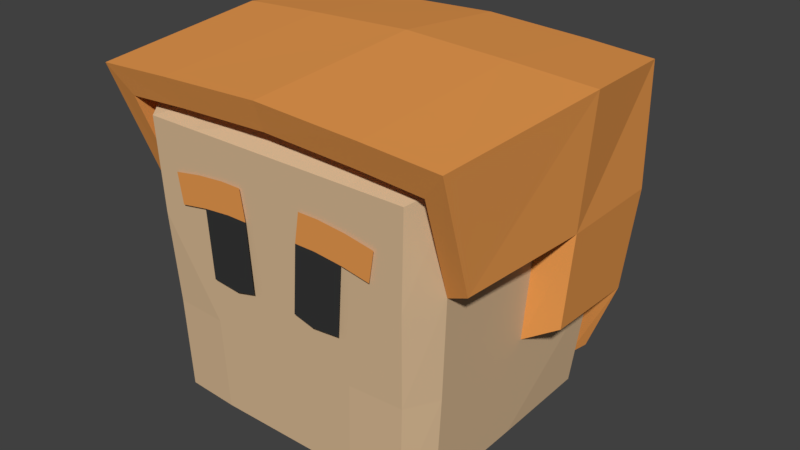 # Source: HansEyes.blend  (saved by Blender 2.79.0; exported with 4.5.12 LTS)
import bpy
from mathutils import Matrix  # noqa: F401  (used for matrix-valued properties, if any)

bpy.ops.wm.read_factory_settings(use_empty=True)
scene = bpy.context.scene
scene.name = 'Scene'

# ---- collections
col_collection_1 = bpy.data.collections.new('Collection 1'); scene.collection.children.link(col_collection_1)
col_collection_2 = bpy.data.collections.new('Collection 2'); scene.collection.children.link(col_collection_2)
col_collection_11 = bpy.data.collections.new('Collection 11'); scene.collection.children.link(col_collection_11)

# ---- materials (node trees are filled in below, after node groups)
mat_feet = bpy.data.materials.new('Feet')
mat_feet.alpha_threshold = 0.0
mat_feet.use_transparent_shadow = False
mat_feet.diffuse_color = (0.1107, 0.02811, 0.009614, 1.0)
mat_feet.roughness = 0.5
mat_body = bpy.data.materials.new('Body')
mat_body.alpha_threshold = 0.0
mat_body.use_transparent_shadow = False
mat_body.diffuse_color = (0.686, 0.4853, 0.2928, 1.0)
mat_body.roughness = 0.5
mat_material = bpy.data.materials.new('Material')
mat_material.alpha_threshold = 0.0
mat_material.use_transparent_shadow = False
mat_material.diffuse_color = (0.07471, 0.2925, 0.8, 1.0)
mat_material.roughness = 0.5
mat_hair = bpy.data.materials.new('Hair')
mat_hair.alpha_threshold = 0.0
mat_hair.use_transparent_shadow = False
mat_hair.diffuse_color = (0.8, 0.3192, 0.07893, 1.0)
mat_hair.roughness = 0.5
mat_detail = bpy.data.materials.new('Detail')
mat_detail.alpha_threshold = 0.0
mat_detail.use_transparent_shadow = False
mat_detail.diffuse_color = (0.03741, 0.03741, 0.03741, 1.0)
mat_detail.roughness = 0.5

# ---- material node trees

# ---- world
world_world = bpy.data.worlds.new('World'); scene.world = world_world
world_world.color = (0.05088, 0.05088, 0.05088)
world_world.use_sun_shadow = False
world_world.sun_shadow_jitter_overblur = 0.0
world_world.cycles.sampling_method = 'MANUAL'

# ---- meshes
me_hanseyes = bpy.data.meshes.new('HansEyes')
me_hanseyes.from_pydata([(-0.3493, -5.96e-08, 0.4969), (-0.2589, -5.96e-08, 0.5125), (-0.2436, -5.96e-08, 0.4192), (-0.334, -5.96e-08, 0.4036), (-0.1703, -5.96e-08, 0.5209), (-0.155, -5.96e-08, 0.4276), (-0.1049, -5.96e-08, 0.5209), (-0.08956, -5.96e-08, 0.4276), (-0.2288, -5.96e-08, 0.2082), (-0.1402, -5.96e-08, 0.1997), (-0.07479, -5.96e-08, 0.2166), (0.3493, -5.96e-08, 0.4969), (0.2589, -5.96e-08, 0.5125), (0.2436, -5.96e-08, 0.4192), (0.334, -5.96e-08, 0.4036), (0.1703, -5.96e-08, 0.5209), (0.155, -5.96e-08, 0.4276), (0.1049, -5.96e-08, 0.5209), (0.08956, -5.96e-08, 0.4276), (0.2288, -5.96e-08, 0.2082), (0.1402, -5.96e-08, 0.1997), (0.07479, -5.96e-08, 0.2166)], [], [(3, 2, 1, 0), (1, 2, 5, 4), (4, 5, 7, 6), (7, 5, 9, 10), (5, 2, 8, 9), (14, 11, 12, 13), (12, 15, 16, 13), (15, 17, 18, 16), (18, 21, 20, 16), (16, 20, 19, 13)])
me_hanseyes.polygons.foreach_set('material_index', [3, 3, 3, 4, 4, 3, 3, 3, 4, 4])
me_hanseyes.materials.append(mat_feet)
me_hanseyes.materials.append(mat_body)
me_hanseyes.materials.append(mat_material)
me_hanseyes.materials.append(mat_hair)
me_hanseyes.materials.append(mat_detail)
me_hanseyes.use_remesh_preserve_volume = False
me_hanseyes.use_remesh_preserve_attributes = False
me_hanseyes.use_mirror_x = True
me_hanseyes.update()
me_refererencehead = bpy.data.meshes.new('RefererenceHead')
me_refererencehead.from_pydata([(-0.436, -0.5, 1.933), (-0.404, -0.4733, 1.067), (-0.3818, 0.3858, 1.067), (-0.15, -0.08202, 0.9607), (-0.147, 0.2184, 0.9607), (-0.5, -0.3939, 1.975), (-0.448, -0.3812, 1.045), (-0.4385, 0.2937, 1.045), (-0.15, 0.01798, 0.9607), (-0.1483, 0.118, 0.9607), (-0.2666, -0.5, 1.933), (-0.2346, -0.4817, 1.067), (-0.1236, -0.08202, 0.9607), (-0.2346, 0.3858, 1.067), (-0.1215, 0.218, 0.9607), (-0.2986, -0.3939, 1.988), (-0.4482, -0.04835, 1.05), (-0.1477, 0.06842, 0.9653), (-0.4147, -0.4793, 1.356), (-0.4253, -0.4939, 1.644), (-0.4827, -0.3925, 1.665), (-0.4653, -0.3826, 1.355), (-0.4653, 0.3271, 1.355), (-0.2559, -0.4939, 1.644), (-0.2453, -0.4878, 1.356), (-0.4831, -0.01614, 1.675), (-0.4657, -0.03224, 1.362), (-0.4557, 0.5168, 2.0), (-0.429, 0.401, 1.112), (-0.5705, -0.5343, 2.061), (-0.5445, 0.4304, 2.061), (-0.2949, 0.5418, 2.011), (-0.2617, 0.4371, 1.112), (-0.3327, 0.4304, 2.075), (-0.3327, -0.5343, 2.075), (-0.6044, 0.03732, 2.099), (-0.3317, 0.03732, 2.114), (-0.4824, 0.5068, 1.67), (-0.4698, 0.4686, 1.401), (-0.55, -0.4025, 1.695), (-0.5668, 0.391, 1.695), (-0.5463, 0.3516, 1.384), (-0.2823, 0.5345, 1.67), (-0.2697, 0.4963, 1.401), (-0.5838, 0.0183, 1.706), (-0.5628, 0.01129, 1.412), (-0.5, -0.5052, 1.975), (-0.2986, -0.5052, 1.988), (-0.2862, 0.2899, 1.014), (-0.2866, -0.3625, 1.014), (-0.3113, -0.2544, 1.002), (-0.3102, 0.1824, 1.002), (-0.1758, 0.2897, 1.014), (-0.1763, -0.3672, 1.014), (-0.3104, -0.03871, 1.007), (0.436, -0.5, 1.933), (0.404, -0.4733, 1.067), (0.3818, 0.3858, 1.067), (0.15, -0.08202, 0.9607), (0.147, 0.2184, 0.9607), (0.0, -0.5, 1.933), (0.0, -0.4817, 1.067), (0.0, 0.3858, 1.067), (0.0, -0.08202, 0.9607), (0.0, 0.218, 0.9607), (0.5, -0.3939, 1.975), (0.448, -0.3812, 1.045), (0.4385, 0.2937, 1.045), (0.15, 0.01798, 0.9607), (0.1483, 0.118, 0.9607), (0.0, -0.3939, 2.0), (0.2666, -0.5, 1.933), (0.2346, -0.4817, 1.067), (0.1236, -0.08202, 0.9607), (0.2346, 0.3858, 1.067), (0.1215, 0.218, 0.9607), (0.2986, -0.3939, 1.988), (0.4482, -0.04835, 1.05), (0.1477, 0.06842, 0.9653), (0.4147, -0.4793, 1.356), (0.4253, -0.4939, 1.644), (0.0, -0.4939, 1.644), (0.0, -0.4878, 1.356), (0.4827, -0.3925, 1.665), (0.4653, -0.3826, 1.355), (0.4653, 0.3271, 1.355), (0.2559, -0.4939, 1.644), (0.2453, -0.4878, 1.356), (0.4831, -0.01614, 1.675), (0.4657, -0.03224, 1.362), (0.4557, 0.5168, 2.0), (0.429, 0.401, 1.112), (0.0, 0.5557, 2.011), (0.0, 0.4371, 1.112), (0.5705, -0.5343, 2.061), (0.5445, 0.4304, 2.061), (0.0, 0.4304, 2.09), (0.0, -0.5343, 2.09), (0.2949, 0.5418, 2.011), (0.2617, 0.4371, 1.112), (0.3327, 0.4304, 2.075), (0.3327, -0.5343, 2.075), (0.6044, 0.03732, 2.099), (0.0, 0.03732, 2.128), (0.3317, 0.03732, 2.114), (0.4824, 0.5068, 1.67), (0.4698, 0.4686, 1.401), (0.0, 0.5429, 1.67), (0.0, 0.5019, 1.401), (0.55, -0.4025, 1.695), (0.5668, 0.391, 1.695), (0.5463, 0.3516, 1.384), (0.2823, 0.5345, 1.67), (0.2697, 0.4963, 1.401), (0.5838, 0.0183, 1.706), (0.5628, 0.01129, 1.412), (0.5, -0.5052, 1.975), (0.0, -0.5052, 2.0), (0.2986, -0.5052, 1.988), (0.2862, 0.2899, 1.014), (0.2866, -0.3625, 1.014), (0.0, 0.2897, 1.014), (0.0, -0.3672, 1.014), (0.3113, -0.2544, 1.002), (0.3102, 0.1824, 1.002), (0.1758, 0.2897, 1.014), (0.1763, -0.3672, 1.014), (0.3104, -0.03871, 1.007)], [], [(23, 10, 0, 19), (15, 5, 0, 10), (53, 49, 3, 12), (51, 48, 4, 9), (52, 121, 64, 14), (49, 50, 8, 3), (54, 51, 9, 17), (19, 0, 5, 20), (7, 22, 2), (48, 52, 14, 4), (122, 53, 12, 63), (70, 15, 10, 60), (81, 60, 10, 23), (25, 20, 39, 44), (117, 97, 34, 47), (28, 41, 38), (50, 54, 17, 8), (6, 21, 26, 16), (21, 20, 25, 26), (61, 82, 24, 11), (82, 81, 23, 24), (26, 25, 44, 45), (22, 26, 45, 41), (16, 26, 22, 7), (15, 70, 117, 47), (1, 18, 21, 6), (18, 19, 20, 21), (13, 2, 28, 32), (62, 13, 32, 93), (11, 24, 18, 1), (24, 23, 19, 18), (2, 22, 41, 28), (5, 15, 47, 46), (40, 30, 27, 37), (42, 31, 92, 107), (31, 27, 30, 33), (36, 35, 29, 34), (44, 35, 30, 40), (103, 36, 34, 97), (92, 31, 33, 96), (37, 27, 31, 42), (96, 33, 36, 103), (39, 29, 35, 44), (33, 30, 35, 36), (28, 38, 43, 32), (38, 37, 42, 43), (45, 44, 40, 41), (32, 43, 108, 93), (43, 42, 107, 108), (41, 40, 37, 38), (47, 34, 29, 46), (5, 46, 20), (20, 46, 29, 39), (6, 16, 54, 50), (61, 11, 53, 122), (2, 13, 52, 48), (16, 7, 51, 54), (1, 6, 50, 49), (13, 62, 121, 52), (7, 2, 48, 51), (11, 1, 49, 53), (86, 80, 55, 71), (76, 71, 55, 65), (126, 73, 58, 120), (124, 69, 59, 119), (125, 75, 64, 121), (120, 58, 68, 123), (127, 78, 69, 124), (80, 83, 65, 55), (67, 57, 85), (119, 59, 75, 125), (122, 63, 73, 126), (70, 60, 71, 76), (81, 86, 71, 60), (88, 114, 109, 83), (117, 118, 101, 97), (91, 106, 111), (123, 68, 78, 127), (66, 77, 89, 84), (84, 89, 88, 83), (61, 72, 87, 82), (82, 87, 86, 81), (89, 115, 114, 88), (85, 111, 115, 89), (77, 67, 85, 89), (76, 118, 117, 70), (56, 66, 84, 79), (79, 84, 83, 80), (74, 99, 91, 57), (62, 93, 99, 74), (72, 56, 79, 87), (87, 79, 80, 86), (57, 91, 111, 85), (65, 116, 118, 76), (110, 105, 90, 95), (112, 107, 92, 98), (98, 100, 95, 90), (104, 101, 94, 102), (114, 110, 95, 102), (103, 97, 101, 104), (92, 96, 100, 98), (105, 112, 98, 90), (96, 103, 104, 100), (109, 114, 102, 94), (100, 104, 102, 95), (91, 99, 113, 106), (106, 113, 112, 105), (115, 111, 110, 114), (99, 93, 108, 113), (113, 108, 107, 112), (111, 106, 105, 110), (118, 116, 94, 101), (65, 83, 116), (83, 109, 94, 116), (66, 123, 127, 77), (61, 122, 126, 72), (57, 119, 125, 74), (77, 127, 124, 67), (56, 120, 123, 66), (74, 125, 121, 62), (67, 124, 119, 57), (72, 126, 120, 56)])
me_refererencehead.polygons.foreach_set('material_index', [1, 1, 1, 1, 1, 1, 1, 1, 1, 1, 1, 1, 1, 3, 3, 3, 1, 1, 1, 1, 1, 3, 3, 1, 3, 1, 1, 3, 3, 1, 1, 3, 3, 3, 3, 3, 3, 3, 3, 3, 3, 3, 3, 3, 3, 3, 3, 3, 3, 3, 3, 3, 3, 1, 1, 1, 1, 1, 1, 1, 1, 1, 1, 1, 1, 1, 1, 1, 1, 1, 1, 1, 1, 1, 3, 3, 3, 1, 1, 1, 1, 1, 3, 3, 1, 3, 1, 1, 3, 3, 1, 1, 3, 3, 3, 3, 3, 3, 3, 3, 3, 3, 3, 3, 3, 3, 3, 3, 3, 3, 3, 3, 3, 3, 1, 1, 1, 1, 1, 1, 1, 1])
me_refererencehead.materials.append(mat_feet)
me_refererencehead.materials.append(mat_body)
me_refererencehead.materials.append(mat_material)
me_refererencehead.materials.append(mat_hair)
me_refererencehead.materials.append(mat_detail)
me_refererencehead.use_remesh_preserve_volume = False
me_refererencehead.use_remesh_preserve_attributes = False
me_refererencehead.use_mirror_x = True
me_refererencehead.update()
arm_eyesrig = bpy.data.armatures.new('EyesRig')  # bones are not reproduced

# ---- objects
ob_hanseyes = bpy.data.objects.new('HansEyes', me_hanseyes)
ob_referencehead = bpy.data.objects.new('ReferenceHead', me_refererencehead)
ob_eyesrig = bpy.data.objects.new('EyesRig', arm_eyesrig)

# ---- transforms, parenting, visibility, modifiers, constraints
ob_hanseyes.parent = ob_eyesrig
ob_hanseyes.matrix_parent_inverse = Matrix(((1.0, 0.0, 0.0, 1.774e-09), (0.0, 1.0, 2.98e-08, 0.5049), (0.0, 0.0, 1.0, -1.297), (0.0, 0.0, 0.0, 1.0)))
ob_hanseyes.location = (-1.774e-09, -0.5049, 1.297)
ob_hanseyes.lineart.crease_threshold = 0.0
ob_hanseyes.use_mesh_mirror_x = True
_vg = ob_hanseyes.vertex_groups.new(name='eye.L')
_vg.add([11, 12, 13, 14, 15, 16, 17, 18, 19, 20, 21], 1.0, 'REPLACE')
_vg = ob_hanseyes.vertex_groups.new(name='eye.R')
_vg.add([0, 1, 2, 3, 4, 5, 6, 7, 8, 9, 10], 1.0, 'REPLACE')
_vg = ob_hanseyes.vertex_groups.new(name='root')
_vg = ob_hanseyes.vertex_groups.new(name='spine')
_vg = ob_hanseyes.vertex_groups.new(name='spine.001')
_vg = ob_hanseyes.vertex_groups.new(name='spine.002')
_vg = ob_hanseyes.vertex_groups.new(name='spine.003')
_vg = ob_hanseyes.vertex_groups.new(name='shoulder.L')
_vg = ob_hanseyes.vertex_groups.new(name='upper_arm.L')
_vg = ob_hanseyes.vertex_groups.new(name='forearm.L')
_vg = ob_hanseyes.vertex_groups.new(name='hand.L')
_vg = ob_hanseyes.vertex_groups.new(name='shoulder.R')
_vg = ob_hanseyes.vertex_groups.new(name='upper_arm.R')
_vg = ob_hanseyes.vertex_groups.new(name='forearm.R')
_vg = ob_hanseyes.vertex_groups.new(name='hand.R')
_vg = ob_hanseyes.vertex_groups.new(name='neck')
_vg = ob_hanseyes.vertex_groups.new(name='head')
for _i, _w in zip([1, 3, 7, 10, 12, 14, 18, 21], [0.0001146, 0.001771, 0.005705, 0.01117, 0.0001146, 0.001771, 0.005705, 0.01117]): _vg.add([_i], _w, 'REPLACE')
_vg = ob_hanseyes.vertex_groups.new(name='thigh.L')
_vg = ob_hanseyes.vertex_groups.new(name='shin.L')
_vg = ob_hanseyes.vertex_groups.new(name='foot.L')
_vg = ob_hanseyes.vertex_groups.new(name='thigh.R')
_vg = ob_hanseyes.vertex_groups.new(name='shin.R')
_vg = ob_hanseyes.vertex_groups.new(name='foot.R')
_vg = ob_hanseyes.vertex_groups.new(name='stache.L')
for _i, _w in zip([1, 4, 5, 6, 7, 9, 10, 11, 12, 13, 14, 15, 16, 17, 18, 19, 20, 21], [0.0, 0.0, 0.0, 0.0, 0.0, 0.0, 0.0, 0.0, 0.0, 0.0, 0.0, 0.0, 0.0, 0.0, 0.0, 0.0, 0.0, 0.0]): _vg.add([_i], _w, 'REPLACE')
_vg = ob_hanseyes.vertex_groups.new(name='stache.R')
for _i, _w in zip([1, 2, 3, 4, 5, 6, 7, 8, 9, 10, 12, 15, 16, 17, 18, 20, 21], [0.0, 0.0, 0.0, 0.0, 0.0, 0.0, 0.0, 0.0, 0.0, 0.0, 0.0, 0.0, 0.0, 0.0, 0.0, 0.0, 0.0]): _vg.add([_i], _w, 'REPLACE')
_m = ob_hanseyes.modifiers.new('Armature', 'ARMATURE')
_m.object = ob_eyesrig
ob_referencehead.location = (0.0, 0.0, 0.0)
ob_referencehead.lineart.crease_threshold = 0.0
ob_referencehead.use_mesh_mirror_x = True
_vg = ob_referencehead.vertex_groups.new(name='eye.L')
_vg = ob_referencehead.vertex_groups.new(name='eye.R')
_vg = ob_referencehead.vertex_groups.new(name='root')
_vg = ob_referencehead.vertex_groups.new(name='spine')
_vg = ob_referencehead.vertex_groups.new(name='spine.001')
_vg = ob_referencehead.vertex_groups.new(name='spine.002')
_vg = ob_referencehead.vertex_groups.new(name='spine.003')
_vg = ob_referencehead.vertex_groups.new(name='shoulder.L')
_vg = ob_referencehead.vertex_groups.new(name='upper_arm.L')
_vg = ob_referencehead.vertex_groups.new(name='forearm.L')
_vg = ob_referencehead.vertex_groups.new(name='hand.L')
_vg = ob_referencehead.vertex_groups.new(name='shoulder.R')
_vg = ob_referencehead.vertex_groups.new(name='upper_arm.R')
_vg = ob_referencehead.vertex_groups.new(name='forearm.R')
_vg = ob_referencehead.vertex_groups.new(name='hand.R')
_vg = ob_referencehead.vertex_groups.new(name='neck')
_vg = ob_referencehead.vertex_groups.new(name='head')
_vg = ob_referencehead.vertex_groups.new(name='thigh.L')
_vg = ob_referencehead.vertex_groups.new(name='shin.L')
_vg = ob_referencehead.vertex_groups.new(name='foot.L')
_vg = ob_referencehead.vertex_groups.new(name='thigh.R')
_vg = ob_referencehead.vertex_groups.new(name='shin.R')
_vg = ob_referencehead.vertex_groups.new(name='foot.R')
_vg = ob_referencehead.vertex_groups.new(name='stache.L')
_vg = ob_referencehead.vertex_groups.new(name='stache.R')
ob_eyesrig.location = (-1.774e-09, -0.5049, 1.297)
ob_eyesrig.show_in_front = True
ob_eyesrig.lineart.crease_threshold = 0.0

# ---- collection membership
col_collection_1.objects.link(ob_hanseyes)
col_collection_2.objects.link(ob_referencehead)
col_collection_11.objects.link(ob_eyesrig)

# ---- scene / render settings (as saved in the file)
scene.frame_start = 1; scene.frame_end = 73; scene.frame_set(29)
scene.render.engine = 'BLENDER_EEVEE_NEXT'
scene.render.resolution_percentage = 50
scene.render.dither_intensity = 0.0
scene.cycles.use_denoising = False
scene.cycles.samples = 128
scene.cycles.sampling_pattern = 'TABULATED_SOBOL'
scene.cycles.use_adaptive_sampling = False
scene.cycles.use_light_tree = False
scene.cycles.blur_glossy = 0.0
scene.cycles.sample_clamp_indirect = 0.0
scene.view_settings.view_transform = 'Standard'
bpy.context.view_layer.update()

# ---- added for rendering (the .blend has no active camera and no usable light): camera, sun
cam_auto = bpy.data.cameras.new('AutoCamera')
cam_auto.lens = 50.0
cam_auto.sensor_width = 36.0
cam_auto.clip_end = 1000.0
ob_auto_camera = bpy.data.objects.new('AutoCamera', cam_auto)
scene.collection.objects.link(ob_auto_camera)
ob_auto_camera.location = (1.85338, -2.21338, 3.02725)
ob_auto_camera.rotation_euler = (1.09748, -7.21219e-08, 0.694738)
scene.camera = ob_auto_camera
light_auto_sun = bpy.data.lights.new('AutoSun', 'SUN')
light_auto_sun.energy = 3.0
light_auto_sun.angle = 0.0523599
ob_auto_sun = bpy.data.objects.new('AutoSun', light_auto_sun)
scene.collection.objects.link(ob_auto_sun)
ob_auto_sun.rotation_euler = (0.872665, 0.174533, 0.523599)
bpy.context.view_layer.update()
